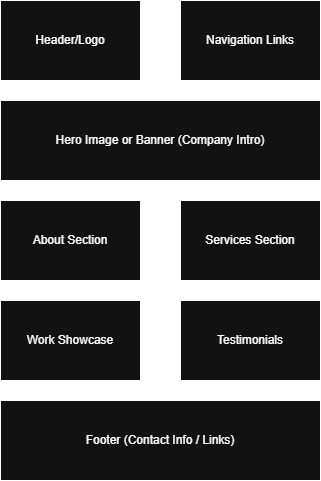

The diagram above was exported from draw.io. Its source (the exported page's mxGraphModel, read from the mxfile embedded in the PNG):
<mxGraphModel dx="1426" dy="743" grid="1" gridSize="10" guides="1" tooltips="1" connect="1" arrows="1" fold="1" page="1" pageScale="1" pageWidth="850" pageHeight="1100" math="0" shadow="0">
  <root>
    <mxCell id="0" />
    <mxCell id="1" parent="0" />
    <mxCell id="pSqJdDtFXI-7b9-H0Xha-2" value="Header/Logo" style="rounded=0;whiteSpace=wrap;html=1;" vertex="1" parent="1">
      <mxGeometry x="250" y="120" width="140" height="80" as="geometry" />
    </mxCell>
    <mxCell id="pSqJdDtFXI-7b9-H0Xha-3" value="Navigation Links" style="rounded=0;whiteSpace=wrap;html=1;" vertex="1" parent="1">
      <mxGeometry x="430" y="120" width="140" height="80" as="geometry" />
    </mxCell>
    <mxCell id="pSqJdDtFXI-7b9-H0Xha-4" value="Hero Image or Banner (Company Intro)" style="rounded=0;whiteSpace=wrap;html=1;" vertex="1" parent="1">
      <mxGeometry x="250" y="220" width="320" height="80" as="geometry" />
    </mxCell>
    <mxCell id="pSqJdDtFXI-7b9-H0Xha-5" value="About Section" style="rounded=0;whiteSpace=wrap;html=1;" vertex="1" parent="1">
      <mxGeometry x="250" y="320" width="140" height="80" as="geometry" />
    </mxCell>
    <mxCell id="pSqJdDtFXI-7b9-H0Xha-6" value="Services Section" style="rounded=0;whiteSpace=wrap;html=1;" vertex="1" parent="1">
      <mxGeometry x="430" y="320" width="140" height="80" as="geometry" />
    </mxCell>
    <mxCell id="pSqJdDtFXI-7b9-H0Xha-7" value="Work Showcase" style="rounded=0;whiteSpace=wrap;html=1;" vertex="1" parent="1">
      <mxGeometry x="250" y="420" width="140" height="80" as="geometry" />
    </mxCell>
    <mxCell id="pSqJdDtFXI-7b9-H0Xha-8" value="Testimonials" style="rounded=0;whiteSpace=wrap;html=1;" vertex="1" parent="1">
      <mxGeometry x="430" y="420" width="140" height="80" as="geometry" />
    </mxCell>
    <mxCell id="pSqJdDtFXI-7b9-H0Xha-9" value="Footer (Contact Info / Links)" style="rounded=0;whiteSpace=wrap;html=1;" vertex="1" parent="1">
      <mxGeometry x="250" y="520" width="320" height="80" as="geometry" />
    </mxCell>
  </root>
</mxGraphModel>